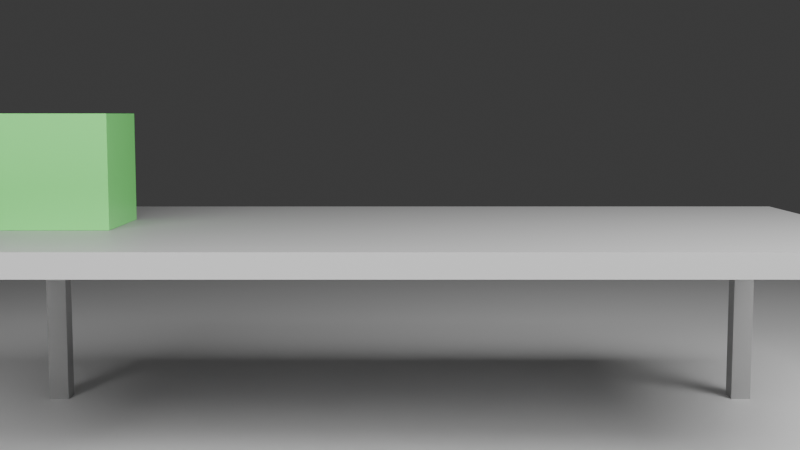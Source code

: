 # Source: scene.blend  (saved by Blender 4.5.91; exported with 4.5.12 LTS)
import bpy
from mathutils import Matrix  # noqa: F401  (used for matrix-valued properties, if any)

bpy.ops.wm.read_factory_settings(use_empty=True)
scene = bpy.context.scene
scene.name = 'Scene'

# ---- collections
col_collection = bpy.data.collections.new('Collection'); scene.collection.children.link(col_collection)
col_scenecollection = bpy.data.collections.new('SceneCollection'); scene.collection.children.link(col_scenecollection)

# ---- materials (node trees are filled in below, after node groups)
mat_floor_mat = bpy.data.materials.new('floor_mat')
mat_gray_table_mat = bpy.data.materials.new('gray_table_mat')
mat_gray_table_mat.diffuse_color = (0.4, 0.4, 0.4, 1.0)
mat_green_cube_mat = bpy.data.materials.new('green_cube_mat')
mat_green_cube_mat.diffuse_color = (0.2, 0.8, 0.2, 1.0)

# ---- material node trees
mat_floor_mat.use_nodes = True; mat_floor_mat.node_tree.nodes.clear()
_N = mat_floor_mat.node_tree.nodes; _L = mat_floor_mat.node_tree.links
n0 = _N.new('ShaderNodeBsdfPrincipled'); n0.name = 'Principled BSDF'; n0.location = (-200, 100)
n1 = _N.new('ShaderNodeOutputMaterial'); n1.name = 'Material Output'; n1.location = (200, 100)
_L.new(n0.outputs[0], n1.inputs[0])
n1.is_active_output = True
mat_gray_table_mat.use_nodes = True; mat_gray_table_mat.node_tree.nodes.clear()
_N = mat_gray_table_mat.node_tree.nodes; _L = mat_gray_table_mat.node_tree.links
n0 = _N.new('ShaderNodeBsdfPrincipled'); n0.name = 'Principled BSDF'; n0.location = (-200, 100)
n0.inputs[0].default_value = (0.4, 0.4, 0.4, 1.0)
n1 = _N.new('ShaderNodeOutputMaterial'); n1.name = 'Material Output'; n1.location = (200, 100)
_L.new(n0.outputs[0], n1.inputs[0])
n1.is_active_output = True
mat_green_cube_mat.use_nodes = True; mat_green_cube_mat.node_tree.nodes.clear()
_N = mat_green_cube_mat.node_tree.nodes; _L = mat_green_cube_mat.node_tree.links
n0 = _N.new('ShaderNodeBsdfPrincipled'); n0.name = 'Principled BSDF'; n0.location = (-200, 100)
n0.inputs[0].default_value = (0.2, 0.8, 0.2, 1.0)
n0.inputs[2].default_value = 0.3
n1 = _N.new('ShaderNodeOutputMaterial'); n1.name = 'Material Output'; n1.location = (200, 100)
_L.new(n0.outputs[0], n1.inputs[0])
n1.is_active_output = True

# ---- world
world_world = bpy.data.worlds.new('World'); scene.world = world_world
world_world.use_nodes = True; world_world.node_tree.nodes.clear()
_N = world_world.node_tree.nodes; _L = world_world.node_tree.links
n0 = _N.new('ShaderNodeOutputWorld'); n0.name = 'World Output'; n0.location = (200, 100)
n1 = _N.new('ShaderNodeBackground'); n1.name = 'Background'; n1.location = (-200, 100)
n1.inputs[0].default_value = (0.05088, 0.05088, 0.05088, 1.0)
_L.new(n1.outputs[0], n0.inputs[0])
n0.is_active_output = True
world_world.color = (0.05088, 0.05088, 0.05088)
world_world.sun_shadow_jitter_overblur = 0.0

# ---- cameras
cam_camera_side_data = bpy.data.cameras.new('camera_side_data')
cam_camera_three_quarter_data = bpy.data.cameras.new('camera_three_quarter_data')
cam_camera_three_quarter_data.lens = 35.0
cam_camera_top_data = bpy.data.cameras.new('camera_top_data')

# ---- lights
light_key_light_data = bpy.data.lights.new('key_light_data', 'AREA')
light_key_light_data.energy = 500.0
light_key_light_data.size = 4.0
light_fill_light_data = bpy.data.lights.new('fill_light_data', 'AREA')
light_fill_light_data.energy = 300.0
light_fill_light_data.size = 3.0

# ---- meshes
me_floor_mesh = bpy.data.meshes.new('floor_mesh')
me_floor_mesh.from_pydata([(-5.0, -5.0, 0.0), (5.0, -5.0, 0.0), (5.0, 5.0, 0.0), (-5.0, 5.0, 0.0)], [], [(0, 1, 2, 3)])
me_floor_mesh.materials.append(mat_floor_mat)
me_floor_mesh.update()
me_tabletop_mesh = bpy.data.meshes.new('tabletop_mesh')
me_tabletop_mesh.from_pydata([(-0.5, -0.5, -0.5), (0.5, -0.5, -0.5), (0.5, 0.5, -0.5), (-0.5, 0.5, -0.5), (-0.5, -0.5, 0.5), (0.5, -0.5, 0.5), (0.5, 0.5, 0.5), (-0.5, 0.5, 0.5)], [], [(0, 1, 2, 3), (4, 7, 6, 5), (0, 4, 5, 1), (1, 5, 6, 2), (2, 6, 7, 3), (3, 7, 4, 0)])
me_tabletop_mesh.materials.append(mat_gray_table_mat)
me_tabletop_mesh.update()
me_leg_fr_mesh = bpy.data.meshes.new('leg_FR_mesh')
me_leg_fr_mesh.from_pydata([(-0.5, -0.5, -0.5), (0.5, -0.5, -0.5), (0.5, 0.5, -0.5), (-0.5, 0.5, -0.5), (-0.5, -0.5, 0.5), (0.5, -0.5, 0.5), (0.5, 0.5, 0.5), (-0.5, 0.5, 0.5)], [], [(0, 1, 2, 3), (4, 7, 6, 5), (0, 4, 5, 1), (1, 5, 6, 2), (2, 6, 7, 3), (3, 7, 4, 0)])
me_leg_fr_mesh.materials.append(mat_gray_table_mat)
me_leg_fr_mesh.update()
me_leg_fl_mesh = bpy.data.meshes.new('leg_FL_mesh')
me_leg_fl_mesh.from_pydata([(-0.5, -0.5, -0.5), (0.5, -0.5, -0.5), (0.5, 0.5, -0.5), (-0.5, 0.5, -0.5), (-0.5, -0.5, 0.5), (0.5, -0.5, 0.5), (0.5, 0.5, 0.5), (-0.5, 0.5, 0.5)], [], [(0, 1, 2, 3), (4, 7, 6, 5), (0, 4, 5, 1), (1, 5, 6, 2), (2, 6, 7, 3), (3, 7, 4, 0)])
me_leg_fl_mesh.materials.append(mat_gray_table_mat)
me_leg_fl_mesh.update()
me_leg_br_mesh = bpy.data.meshes.new('leg_BR_mesh')
me_leg_br_mesh.from_pydata([(-0.5, -0.5, -0.5), (0.5, -0.5, -0.5), (0.5, 0.5, -0.5), (-0.5, 0.5, -0.5), (-0.5, -0.5, 0.5), (0.5, -0.5, 0.5), (0.5, 0.5, 0.5), (-0.5, 0.5, 0.5)], [], [(0, 1, 2, 3), (4, 7, 6, 5), (0, 4, 5, 1), (1, 5, 6, 2), (2, 6, 7, 3), (3, 7, 4, 0)])
me_leg_br_mesh.materials.append(mat_gray_table_mat)
me_leg_br_mesh.update()
me_leg_bl_mesh = bpy.data.meshes.new('leg_BL_mesh')
me_leg_bl_mesh.from_pydata([(-0.5, -0.5, -0.5), (0.5, -0.5, -0.5), (0.5, 0.5, -0.5), (-0.5, 0.5, -0.5), (-0.5, -0.5, 0.5), (0.5, -0.5, 0.5), (0.5, 0.5, 0.5), (-0.5, 0.5, 0.5)], [], [(0, 1, 2, 3), (4, 7, 6, 5), (0, 4, 5, 1), (1, 5, 6, 2), (2, 6, 7, 3), (3, 7, 4, 0)])
me_leg_bl_mesh.materials.append(mat_gray_table_mat)
me_leg_bl_mesh.update()
me_green_cube_mesh = bpy.data.meshes.new('green_cube_mesh')
me_green_cube_mesh.from_pydata([(-0.25, -0.25, -0.25), (0.25, -0.25, -0.25), (0.25, 0.25, -0.25), (-0.25, 0.25, -0.25), (-0.25, -0.25, 0.25), (0.25, -0.25, 0.25), (0.25, 0.25, 0.25), (-0.25, 0.25, 0.25)], [], [(0, 1, 2, 3), (4, 7, 6, 5), (0, 4, 5, 1), (1, 5, 6, 2), (2, 6, 7, 3), (3, 7, 4, 0)])
me_green_cube_mesh.materials.append(mat_green_cube_mat)
me_green_cube_mesh.update()

# ---- objects
ob_camera_side = bpy.data.objects.new('camera_side', cam_camera_side_data)
ob_camera_three_quarter = bpy.data.objects.new('camera_three_quarter', cam_camera_three_quarter_data)
ob_camera_top = bpy.data.objects.new('camera_top', cam_camera_top_data)
ob_key_light = bpy.data.objects.new('key_light', light_key_light_data)
ob_fill_light = bpy.data.objects.new('fill_light', light_fill_light_data)
ob_floor = bpy.data.objects.new('floor', me_floor_mesh)
ob_gray_table = bpy.data.objects.new('gray_table', None)
ob_tabletop = bpy.data.objects.new('tabletop', me_tabletop_mesh)
ob_leg_fr = bpy.data.objects.new('leg_FR', me_leg_fr_mesh)
ob_leg_fl = bpy.data.objects.new('leg_FL', me_leg_fl_mesh)
ob_leg_br = bpy.data.objects.new('leg_BR', me_leg_br_mesh)
ob_leg_bl = bpy.data.objects.new('leg_BL', me_leg_bl_mesh)
ob_green_cube = bpy.data.objects.new('green_cube', me_green_cube_mesh)

# ---- transforms, parenting, visibility, modifiers, constraints
ob_camera_side.location = (0.0, -5.0, 1.5)
ob_camera_side.rotation_euler = (1.471, -0.0, 0.0)
ob_camera_three_quarter.location = (4.0, -4.0, 3.0)
ob_camera_three_quarter.rotation_euler = (1.231, -3.305e-08, 0.7854)
ob_camera_top.location = (0.0, 0.0, 5.0)
ob_key_light.location = (3.0, -3.0, 4.0)
ob_fill_light.location = (-2.0, -4.0, 3.0)
ob_floor.location = (0.0, 0.0, 0.0)
ob_gray_table.location = (0.0, 0.0, 0.0)
ob_tabletop.parent = ob_gray_table
ob_tabletop.location = (0.0, 0.0, 0.95)
ob_tabletop.scale = (4.0, 2.0, 0.1)
ob_leg_fr.parent = ob_gray_table
ob_leg_fr.location = (1.8, 0.8, 0.45)
ob_leg_fr.scale = (0.1, 0.1, 0.9)
ob_leg_fl.parent = ob_gray_table
ob_leg_fl.location = (1.8, -0.8, 0.45)
ob_leg_fl.scale = (0.1, 0.1, 0.9)
ob_leg_br.parent = ob_gray_table
ob_leg_br.location = (-1.8, 0.8, 0.45)
ob_leg_br.scale = (0.1, 0.1, 0.9)
ob_leg_bl.parent = ob_gray_table
ob_leg_bl.location = (-1.8, -0.8, 0.45)
ob_leg_bl.scale = (0.1, 0.1, 0.9)
ob_green_cube.location = (-1.5, 0.0, 1.251)

# ---- collection membership
scene.collection.objects.link(ob_camera_side)
scene.collection.objects.link(ob_camera_three_quarter)
scene.collection.objects.link(ob_camera_top)
scene.collection.objects.link(ob_key_light)
scene.collection.objects.link(ob_fill_light)
col_scenecollection.objects.link(ob_floor)
col_scenecollection.objects.link(ob_gray_table)
col_scenecollection.objects.link(ob_tabletop)
col_scenecollection.objects.link(ob_leg_fr)
col_scenecollection.objects.link(ob_leg_fl)
col_scenecollection.objects.link(ob_leg_br)
col_scenecollection.objects.link(ob_leg_bl)
col_scenecollection.objects.link(ob_green_cube)
col_scenecollection.objects.link(ob_camera_side)
col_scenecollection.objects.link(ob_camera_three_quarter)
col_scenecollection.objects.link(ob_camera_top)
col_scenecollection.objects.link(ob_key_light)
col_scenecollection.objects.link(ob_fill_light)

# ---- scene / render settings (as saved in the file)
scene.camera = ob_camera_side
scene.frame_start = 1; scene.frame_end = 120; scene.frame_set(1)
scene.render.engine = 'BLENDER_EEVEE_NEXT'
bpy.context.view_layer.update()
